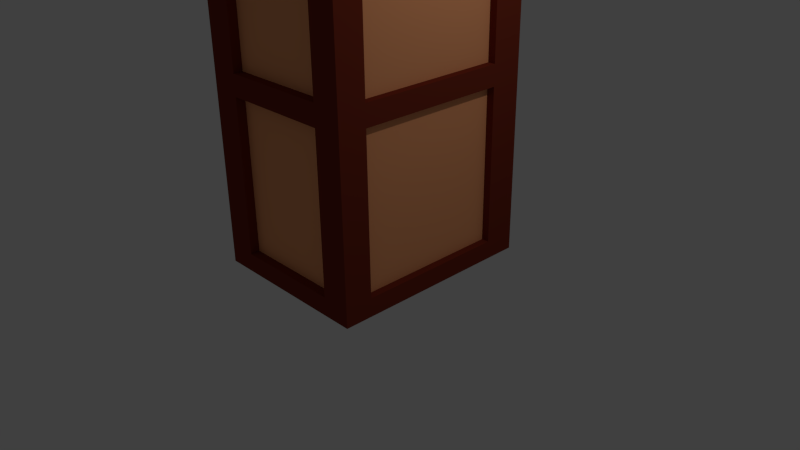 # Source: wallTower_material.blend  (saved by Blender 2.76.0; exported with 4.5.12 LTS)
import bpy
from mathutils import Matrix  # noqa: F401  (used for matrix-valued properties, if any)

bpy.ops.wm.read_factory_settings(use_empty=True)
scene = bpy.context.scene
scene.name = 'Scene'

# ---- collections
col_collection_1 = bpy.data.collections.new('Collection 1'); scene.collection.children.link(col_collection_1)

# ---- materials (node trees are filled in below, after node groups)
mat_material_004 = bpy.data.materials.new('Material.004')
mat_material_004.alpha_threshold = 0.0
mat_material_004.use_transparent_shadow = False
mat_material_004.diffuse_color = (1.0, 0.4091, 0.181, 1.0)
mat_material_004.roughness = 0.5
mat_material_005 = bpy.data.materials.new('Material.005')
mat_material_005.alpha_threshold = 0.0
mat_material_005.use_transparent_shadow = False
mat_material_005.diffuse_color = (0.1149, 0.02379, 0.00115, 1.0)
mat_material_005.roughness = 0.5
mat_material = bpy.data.materials.new('Material')
mat_material.alpha_threshold = 0.0
mat_material.use_transparent_shadow = False
mat_material.diffuse_color = (1.0, 1.0, 1.0, 1.0)
mat_material.roughness = 0.5
mat_material.line_color = (0.0, 0.0, 0.0, 1.0)
mat_material_001 = bpy.data.materials.new('Material.001')
mat_material_001.alpha_threshold = 0.0
mat_material_001.use_transparent_shadow = False
mat_material_001.diffuse_color = (0.2079, 0.03165, 0.01574, 1.0)
mat_material_001.roughness = 0.5
mat_material_002 = bpy.data.materials.new('Material.002')
mat_material_002.alpha_threshold = 0.0
mat_material_002.use_transparent_shadow = False
mat_material_002.diffuse_color = (1.0, 0.2919, 0.07395, 1.0)
mat_material_002.roughness = 0.5
mat_material_003 = bpy.data.materials.new('Material.003')
mat_material_003.alpha_threshold = 0.0
mat_material_003.use_transparent_shadow = False
mat_material_003.diffuse_color = (0.03604, 0.05171, 0.8, 1.0)
mat_material_003.roughness = 0.5
mat_material_006 = bpy.data.materials.new('Material.006')
mat_material_006.alpha_threshold = 0.0
mat_material_006.use_transparent_shadow = False
mat_material_006.diffuse_color = (0.115, 0.024, 0.001, 1.0)
mat_material_006.roughness = 0.5
mat_material_007 = bpy.data.materials.new('Material.007')
mat_material_007.alpha_threshold = 0.0
mat_material_007.use_transparent_shadow = False
mat_material_007.diffuse_color = (1.0, 0.409, 0.181, 1.0)
mat_material_007.roughness = 0.5

# ---- material node trees

# ---- world
world_world = bpy.data.worlds.new('World'); scene.world = world_world
world_world.color = (0.05088, 0.05088, 0.05088)
world_world.use_sun_shadow = False
world_world.sun_shadow_jitter_overblur = 0.0
world_world.cycles.sampling_method = 'MANUAL'
world_world.cycles.sample_map_resolution = 256

# ---- cameras
cam_camera = bpy.data.cameras.new('Camera')
cam_camera.clip_end = 100.0
cam_camera.lens = 35.0
cam_camera.sensor_width = 32.0
cam_camera.sensor_height = 18.0
cam_camera.ortho_scale = 7.314
cam_camera.dof.focus_distance = 0.0
cam_camera.dof.aperture_fstop = 128.0

# ---- lights
light_lamp = bpy.data.lights.new('Lamp', 'POINT')
light_lamp.transmission_factor = 0.0
light_lamp.cutoff_distance = 30.0
light_lamp.energy = 100.0
light_lamp.shadow_buffer_clip_start = 1.001
light_lamp.shadow_soft_size = 0.1
light_lamp.shadow_maximum_resolution = 0.006
light_lamp.use_absolute_resolution = True
light_lamp.cycles.use_multiple_importance_sampling = False

# ---- meshes
me_cube_001 = bpy.data.meshes.new('Cube.001')
me_cube_001.from_pydata([(-1.0, -1.0, -1.0), (-0.1558, -0.1685, 0.9239), (-1.0, 1.0, -1.0), (-0.1558, 0.1534, 0.9239), (1.0, -1.0, -1.0), (0.1661, -0.1685, 0.9239), (1.0, 1.0, -1.0), (0.1661, 0.1534, 0.9239), (-0.1558, 0.119, 0.9239), (-1.0, 0.7862, -1.0), (0.1661, 0.119, 0.9239), (1.0, 0.7862, -1.0), (-1.0, -0.8237, -1.0), (0.1661, -0.1401, 0.9239), (-0.1558, -0.1401, 0.9239), (1.0, -0.8237, -1.0), (0.1162, 0.1534, 0.9239), (0.6904, 1.0, -1.0), (0.1162, -0.1685, 0.9239), (0.6904, -1.0, -1.0), (0.05936, 0.04451, 1.604), (0.6904, 0.7862, -1.0), (0.6904, -0.8237, -1.0), (0.04284, 0.04451, 1.604), (-0.6651, 1.0, -1.0), (-0.1019, -0.1685, 0.9239), (-0.04739, 0.04451, 1.604), (-0.04739, 0.03309, 1.604), (-0.1019, 0.1534, 0.9239), (-0.6651, -1.0, -1.0), (-0.6651, 0.7862, -1.0), (-0.6651, -0.8237, -1.0), (-0.1466, 0.1115, 1.339), (-0.1466, 0.144, 1.339), (0.1103, 0.144, 1.339), (0.1573, 0.144, 1.339), (0.1573, -0.1331, 1.339), (0.1573, -0.1599, 1.339), (-0.09572, -0.1599, 1.339), (-0.1466, -0.1599, 1.339), (-0.1466, -0.1331, 1.339), (0.1573, 0.1115, 1.339), (0.0231, 0.007669, 1.966), (0.01787, 0.007669, 1.966), (-0.09572, 0.144, 1.339), (0.1103, -0.1599, 1.339), (-0.01066, 0.007669, 1.966), (-0.01066, 0.00406, 1.966), (0.05936, -0.05284, 1.604), (0.05936, -0.06225, 1.604), (-0.02952, -0.06225, 1.604), (-0.04739, -0.06225, 1.604), (-0.04739, -0.05284, 1.604), (0.05936, 0.03309, 1.604), (0.3194, -0.3214, 0.5268), (0.3194, 0.3091, 0.5268), (-0.02952, 0.04451, 1.604), (0.04284, -0.06225, 1.604), (-0.3111, 0.3091, 0.5268), (-0.3111, -0.3214, 0.5268), (0.0231, -0.02312, 1.966), (0.0231, -0.02609, 1.966), (-0.005012, -0.02609, 1.966), (-0.01066, -0.02609, 1.966), (-0.01066, -0.02312, 1.966), (0.0231, 0.00406, 1.966), (-0.005012, 0.00406, 1.966), (-0.005012, -0.02312, 1.966), (-0.005012, 0.007669, 1.966), (0.01787, -0.02609, 1.966), (0.01787, 0.00406, 1.966), (0.01787, -0.02312, 1.966), (0.3194, 0.2417, 0.5268), (-0.3111, 0.2417, 0.5268), (-0.3111, -0.2658, 0.5268), (0.3194, -0.2658, 0.5268), (0.2218, -0.3214, 0.5268), (0.2218, 0.3091, 0.5268), (-0.2056, 0.3091, 0.5268), (-0.2056, -0.3214, 0.5268)], [], [(73, 58, 2, 9), (77, 55, 6, 17), (75, 54, 4, 15), (79, 59, 0, 29), (21, 17, 6, 11), (13, 10, 41, 36), (7, 16, 34, 35), (22, 21, 11, 15), (55, 72, 11, 6), (74, 73, 9, 12), (59, 74, 12, 0), (19, 22, 15, 4), (10, 7, 35, 41), (72, 75, 15, 11), (28, 3, 33, 44), (29, 31, 22, 19), (31, 30, 21, 22), (5, 13, 36, 37), (1, 25, 38, 39), (30, 24, 17, 21), (54, 76, 19, 4), (78, 77, 17, 24), (58, 78, 24, 2), (9, 2, 24, 30), (12, 9, 30, 31), (0, 12, 31, 29), (18, 5, 37, 45), (8, 14, 40, 32), (14, 1, 39, 40), (76, 79, 29, 19), (35, 34, 23, 20), (45, 37, 49, 57), (32, 40, 52, 27), (36, 41, 53, 48), (33, 32, 27, 26), (38, 45, 57, 50), (34, 44, 56, 23), (39, 38, 50, 51), (44, 33, 26, 56), (25, 18, 45, 38), (16, 28, 44, 34), (3, 8, 32, 33), (20, 23, 43, 42), (57, 49, 61, 69), (27, 52, 64, 47), (48, 53, 65, 60), (26, 27, 47, 46), (50, 57, 69, 62), (23, 56, 68, 43), (51, 50, 62, 63), (56, 26, 46, 68), (40, 39, 51, 52), (41, 35, 20, 53), (37, 36, 48, 49), (66, 68, 46, 47), (67, 66, 47, 64), (62, 67, 64, 63), (61, 60, 71, 69), (60, 65, 70, 71), (65, 42, 43, 70), (69, 71, 67, 62), (71, 70, 66, 67), (70, 43, 68, 66), (52, 51, 63, 64), (53, 20, 42, 65), (49, 48, 60, 61), (18, 25, 79, 76), (3, 28, 78, 58), (28, 16, 77, 78), (5, 18, 76, 54), (10, 13, 75, 72), (1, 14, 74, 59), (14, 8, 73, 74), (7, 10, 72, 55), (25, 1, 59, 79), (13, 5, 54, 75), (16, 7, 55, 77), (8, 3, 58, 73)])
me_cube_001.polygons.foreach_set('material_index', [1, 1, 1, 1, 0, 1, 1, 0, 1, 1, 1, 0, 1, 1, 1, 0, 0, 1, 1, 0, 1, 1, 1, 0, 0, 0, 1, 1, 1, 1, 0, 0, 0, 0, 0, 0, 0, 0, 0, 1, 1, 1, 1, 1, 1, 1, 1, 1, 1, 1, 1, 0, 0, 0, 0, 0, 0, 0, 0, 0, 0, 1, 0, 1, 1, 0, 0, 0, 0, 0, 0, 0, 0, 0, 0, 0, 0, 0])
me_cube_001.materials.append(mat_material_004)
me_cube_001.materials.append(mat_material_005)
me_cube_001.use_remesh_preserve_volume = False
me_cube_001.use_remesh_preserve_attributes = False
me_cube_001.use_mirror_vertex_groups = False
me_cube_001.update()
me_cube = bpy.data.meshes.new('Cube')
me_cube.from_pydata([(1.0, 1.0, -1.0), (1.0, -1.0, -1.0), (-1.0, -1.0, -1.0), (-1.0, 1.0, -1.0), (1.0, 1.0, 1.0), (1.0, -1.0, 1.0), (-1.0, -1.0, 1.0), (-1.0, 1.0, 1.0), (1.0, -0.809, -1.0), (-1.0, -0.809, -1.0), (1.0, -0.8091, 1.0), (-1.0, -0.809, 1.0), (-1.0, 0.7631, -1.0), (-1.0, 0.7631, 1.0), (1.0, 0.7631, -1.0), (1.0, 0.7631, 1.0), (1.0, 1.0, 0.01122), (1.0, -1.0, 0.01122), (-1.0, -1.0, 0.01122), (-1.0, 1.0, 0.01122), (-1.0, -0.809, 0.01122), (1.0, -0.8091, 0.01122), (1.0, 0.7631, 0.01122), (-1.0, 0.7631, 0.01122), (-1.0, -0.809, -0.9037), (1.0, -0.809, -0.9037), (1.0, 0.7631, -0.9037), (-1.0, 0.7631, -0.9037), (1.0, 1.0, -0.9037), (1.0, -1.0, -0.9037), (-1.0, -1.0, -0.9037), (-1.0, 1.0, -0.9037), (1.0, 1.0, -0.09712), (1.0, -1.0, -0.09712), (-1.0, -1.0, -0.09712), (-1.0, 1.0, -0.09712), (-1.0, -0.809, -0.09712), (1.0, -0.8091, -0.09712), (1.0, 0.7631, -0.09712), (-1.0, 0.7631, -0.09712), (-0.719, 1.0, -1.0), (-0.719, -1.0, -1.0), (-0.719, 1.0, 1.0), (-1.1, -0.809, 1.0), (1.1, -0.8091, 1.0), (-0.719, -0.809, -1.0), (-0.719, 0.7631, -1.0), (-1.1, 1.1, 1.0), (-0.719, 1.0, 0.01122), (-0.719, -1.0, 0.01122), (-0.719, -1.0, -0.9037), (-0.719, 1.0, -0.9037), (-0.719, 1.0, -0.09712), (-0.719, -1.0, -0.09712), (-1.1, -1.1, 1.0), (1.1, -1.1, 1.0), (0.7205, 1.0, -1.0), (0.7205, -1.0, -1.0), (0.7205, 1.0, 1.0), (1.1, 1.1, 1.0), (0.7205, -0.809, -1.0), (0.7205, 0.7631, -1.0), (0.7205, 1.0, 0.01122), (0.7205, -1.0, 0.01122), (0.7205, -1.0, -0.9037), (0.7205, 1.0, -0.9037), (0.7205, 1.0, -0.09712), (0.7205, -1.0, -0.09712), (1.0, 1.0, 0.9791), (1.0, -1.0, 0.9791), (-1.0, -1.0, 0.9791), (-1.0, 1.0, 0.9791), (-1.0, -0.809, 0.9791), (1.0, -0.8091, 0.9791), (1.0, 0.7631, 0.9791), (-1.0, 0.7631, 0.9791), (-0.719, 1.0, 0.9791), (-0.719, -1.0, 0.9791), (0.7205, 1.0, 0.9791), (0.7205, -1.0, 0.9791), (1.0, 1.0, 1.0), (1.0, -1.0, 1.0), (-1.0, -1.0, 1.0), (-1.0, 1.0, 1.0), (1.0, -0.8091, 1.0), (-1.0, -0.809, 1.0), (-1.0, 0.7631, 1.0), (1.0, 0.7631, 1.0), (-0.719, 1.0, 1.0), (0.7205, 1.0, 1.0), (1.0, -1.0, 0.9791), (-1.0, -1.0, 0.9791), (-0.719, -1.0, 0.9791), (0.7205, -1.0, 0.9791), (-1.1, 0.7631, 1.0), (1.1, 0.7631, 1.0), (-0.719, 1.1, 1.0), (-0.719, -1.1, 1.0), (-0.719, -0.809, 1.0), (-0.719, 0.7631, 1.0), (0.7205, -0.8091, 1.0), (0.7205, 0.7631, 1.0), (0.7205, 1.1, 1.0), (0.7205, -1.1, 1.0), (1.0, -1.0, 0.9791), (-1.0, -1.0, 0.9791), (-0.719, -1.0, 0.9791), (0.7205, -1.0, 0.9791), (1.0, 1.0, 0.9791), (1.0, -0.8091, 0.9791), (1.0, 0.7631, 0.9791), (1.0, 1.0, 1.0), (1.0, -1.0, 1.0), (-1.0, -1.0, 1.0), (-1.0, 1.0, 1.0), (1.0, -0.8091, 1.0), (-1.0, -0.809, 1.0), (-1.0, 0.7631, 1.0), (1.0, 0.7631, 1.0), (-0.719, 1.1, 1.0), (-0.719, -1.1, 1.0), (-0.719, -0.809, 1.0), (-0.719, 0.7631, 1.0), (0.7205, -0.8091, 1.0), (0.7205, 0.7631, 1.0), (0.7205, 1.1, 1.0), (0.7205, -1.1, 1.0), (1.0, -1.0, 0.9791), (-0.719, -1.0, 1.056), (-1.0, -1.0, 1.056), (-0.719, 1.0, 1.056), (-1.0, 1.0, 1.056), (1.0, -0.8091, 1.056), (1.0, -1.0, 1.056), (-1.0, 0.7631, 1.056), (1.0, 0.7631, 1.056), (-1.0, -0.809, 1.056), (0.7205, -0.8091, 1.056), (1.0, 1.0, 1.056), (0.7205, 0.7631, 1.056), (-0.719, -0.809, 1.056), (-0.719, 0.7631, 1.056), (0.7205, 1.0, 1.056), (0.7205, -1.0, 1.056), (0.7205, 1.0, 1.056), (-0.719, 1.0, 1.056), (0.7205, -1.0, 1.056), (-0.719, -1.0, 1.056), (-0.719, 0.7631, 1.056), (-0.719, -0.809, 1.056), (0.7205, -0.8091, 1.056), (0.7205, 0.7631, 1.056), (-0.719, -1.0, 1.084), (-1.0, -1.0, 1.084), (-0.719, 1.0, 1.084), (-1.0, 1.0, 1.084), (1.0, -0.8091, 1.084), (1.0, -1.0, 1.084), (-1.0, 0.7631, 1.084), (1.0, 0.7631, 1.084), (-1.0, -0.809, 1.084), (0.7205, -0.8091, 1.084), (1.0, 1.0, 1.084), (0.7205, 0.7631, 1.084), (-0.719, -0.809, 1.084), (-0.719, 0.7631, 1.084), (0.7205, 1.0, 1.084), (0.7205, -1.0, 1.084), (0.7205, 1.0, 1.084), (-0.719, 1.0, 1.084), (0.7205, -1.0, 1.084), (-0.719, -1.0, 1.084), (-0.719, 0.7631, 1.084), (-0.719, -0.809, 1.084), (0.7205, -0.8091, 1.084), (0.7205, 0.7631, 1.084), (-1.0, 0.7631, 1.0), (-1.0, 1.0, 1.0), (-1.0, -1.0, 1.0), (-1.0, -0.809, 1.0), (-1.0, -1.0, 0.9791), (-1.0, 1.0, 0.9791), (-1.0, -0.809, 0.9791), (-1.0, 0.7631, 0.9791), (-0.719, -1.0, 1.056), (-1.0, -1.0, 1.056), (0.7205, -1.0, 1.056), (0.7205, -1.0, 1.084), (1.0, -1.0, 1.084), (1.0, -1.0, 1.056), (0.7205, -1.0, 1.056), (-0.719, -1.0, 1.056), (-0.719, -1.0, 1.084), (-0.719, -1.0, 1.084), (-1.0, -1.0, 1.084), (-0.719, 1.0, 1.084), (-1.0, 1.0, 1.084), (1.0, -0.8091, 1.084), (-1.0, 0.7631, 1.084), (1.0, 0.7631, 1.084), (-1.0, -0.809, 1.084), (0.7205, -0.8091, 1.084), (1.0, 1.0, 1.084), (0.7205, 0.7631, 1.084), (-0.719, -0.809, 1.084), (-0.719, 0.7631, 1.084), (0.7205, 1.0, 1.084), (0.7205, 1.0, 1.084), (-0.719, 1.0, 1.084), (0.7205, -1.0, 1.084), (-0.719, 0.7631, 1.084), (-0.719, -0.809, 1.084), (0.7205, -0.8091, 1.084), (0.7205, 0.7631, 1.084), (-0.719, -1.0, 1.29), (-1.0, -1.0, 1.29), (-0.719, 1.0, 1.29), (-1.0, 1.0, 1.29), (1.0, -0.8091, 1.29), (1.0, -1.0, 1.29), (-1.0, 0.7631, 1.29), (1.0, 0.7631, 1.29), (-1.0, -0.809, 1.29), (0.7205, -0.8091, 1.29), (1.0, 1.0, 1.29), (0.7205, 0.7631, 1.29), (-0.719, -0.809, 1.29), (-0.719, 0.7631, 1.29), (0.7205, 1.0, 1.29), (0.7205, -1.0, 1.29), (0.7205, 1.0, 1.29), (-0.719, 1.0, 1.29), (0.7205, -1.0, 1.29), (-0.719, -1.0, 1.29), (-0.719, 0.7631, 1.29), (-0.719, -0.809, 1.29), (0.7205, -0.8091, 1.29), (0.7205, 0.7631, 1.29), (-0.719, -1.2, 1.33), (-1.2, -1.2, 1.33), (-0.719, 1.2, 1.33), (-1.2, 1.2, 1.33), (1.2, -0.8091, 1.33), (1.2, -1.2, 1.33), (-1.2, 0.7631, 1.33), (1.2, 0.7631, 1.33), (-1.2, -0.809, 1.33), (0.7205, -0.8091, 1.33), (1.2, 1.2, 1.33), (0.7205, 0.7631, 1.33), (-0.719, -0.809, 1.33), (-0.719, 0.7631, 1.33), (0.7205, 1.2, 1.33), (0.7205, -1.2, 1.33), (0.7205, 1.2, 1.33), (-0.719, 1.2, 1.33), (0.7205, -1.2, 1.33), (-0.719, -1.2, 1.33), (-0.719, 0.7631, 1.33), (-0.719, -0.809, 1.33), (0.7205, -0.8091, 1.33), (0.7205, 0.7631, 1.33), (-0.719, -1.2, 1.408), (-1.2, -1.2, 1.408), (-0.719, 1.2, 1.408), (-1.2, 1.2, 1.408), (1.2, -0.8091, 1.408), (1.2, -1.2, 1.408), (-1.2, 0.7631, 1.408), (1.2, 0.7631, 1.408), (-1.2, -0.809, 1.408), (0.7205, -0.8091, 1.408), (1.2, 1.2, 1.408), (0.7205, 0.7631, 1.408), (-0.719, -0.809, 1.408), (-0.719, 0.7631, 1.408), (0.7205, 1.2, 1.408), (0.7205, -1.2, 1.408), (0.7205, 1.2, 1.408), (-0.719, 1.2, 1.408), (0.7205, -1.2, 1.408), (-0.719, -1.2, 1.408), (-0.719, 0.7631, 1.408), (-0.719, -0.809, 1.408), (0.7205, -0.8091, 1.408), (0.7205, 0.7631, 1.408), (-0.6745, -1.126, 1.446), (-1.126, -1.126, 1.446), (-0.6745, 1.125, 1.446), (-1.126, 1.125, 1.446), (1.126, -0.7597, 1.446), (1.126, -1.126, 1.446), (-1.126, 0.7152, 1.446), (1.126, 0.7152, 1.446), (-1.126, -0.7597, 1.446), (0.676, -0.7597, 1.446), (1.126, 1.125, 1.446), (0.676, 0.7152, 1.446), (-0.6745, -0.7597, 1.446), (-0.6745, 0.7152, 1.446), (0.676, 1.125, 1.446), (0.676, -1.126, 1.446), (0.676, 1.125, 1.446), (-0.6745, 1.125, 1.446), (0.676, -1.126, 1.446), (-0.6745, -1.126, 1.446), (-0.6745, 0.7152, 1.446), (-0.6745, -0.7597, 1.446), (0.676, -0.7597, 1.446), (0.676, 0.7152, 1.446), (-0.6745, -1.126, 1.659), (-1.126, -1.126, 1.659), (-0.6745, 1.125, 1.659), (-1.126, 1.125, 1.659), (1.126, -0.7597, 1.659), (1.126, -1.126, 1.659), (-1.126, 0.7152, 1.659), (1.126, 0.7152, 1.659), (-1.126, -0.7597, 1.659), (0.676, -0.7597, 1.659), (1.126, 1.125, 1.659), (0.676, 0.7152, 1.659), (-0.6745, -0.7597, 1.659), (-0.6745, 0.7152, 1.659), (0.676, 1.125, 1.659), (0.676, -1.126, 1.659), (0.676, 1.125, 1.659), (-0.6745, 1.125, 1.659), (0.676, -1.126, 1.659), (-0.6745, -1.126, 1.659), (-0.6745, 0.7152, 1.659), (-0.6745, -0.7597, 1.659), (0.676, -0.7597, 1.659), (0.676, 0.7152, 1.659), (-0.8615, -1.436, 1.707), (-1.438, -1.436, 1.707), (-0.8615, 1.439, 1.707), (-1.438, 1.439, 1.707), (1.437, -0.9673, 1.707), (1.437, -1.436, 1.707), (-1.438, 0.9161, 1.707), (1.437, 0.9161, 1.707), (-1.438, -0.9673, 1.707), (0.8631, -0.9673, 1.707), (1.437, 1.439, 1.707), (0.8631, 0.9161, 1.707), (-0.8615, -0.9673, 1.707), (-0.8615, 0.9161, 1.707), (0.8631, 1.439, 1.707), (0.8631, -1.436, 1.707), (0.8631, 1.439, 1.707), (-0.8615, 1.439, 1.707), (0.8631, -1.436, 1.707), (-0.8615, -1.436, 1.707), (-0.7518, 0.7983, 1.707), (-0.7518, -0.8453, 1.707), (0.7533, -0.8453, 1.707), (0.7533, 0.7983, 1.707), (1.0, 1.0, -0.09712), (1.0, 1.0, 0.01122), (1.0, -1.0, -0.09712), (1.0, -1.0, 0.01122), (-1.0, -1.0, -0.09712), (-1.0, -1.0, 0.01122), (-1.0, 1.0, -0.09712), (-1.0, 1.0, 0.01122), (-1.0, -0.809, 0.01122), (-1.0, 0.7631, 0.01122), (1.0, 0.7631, 0.01122), (1.0, -0.8091, 0.01122), (-0.719, 1.0, 0.01122), (-0.719, -1.0, 0.01122), (-1.0, -0.809, -0.09712), (1.0, -0.8091, -0.09712), (1.0, 0.7631, -0.09712), (-1.0, 0.7631, -0.09712), (-0.719, 1.0, -0.09712), (-0.719, -1.0, -0.09712), (0.7205, 1.0, 0.01122), (0.7205, -1.0, 0.01122), (0.7205, 1.0, -0.09712), (0.7205, -1.0, -0.09712), (1.0, -1.1, -0.09712), (1.0, -1.1, 0.01122), (-1.0, -1.1, -0.09712), (-1.0, -1.1, 0.01122), (-0.719, -1.1, 0.01122), (-0.719, -1.1, -0.09712), (0.7205, -1.1, 0.01122), (0.7205, -1.1, -0.09712), (-1.102, -1.0, -0.09712), (-1.102, -1.0, 0.01122), (-1.102, 1.0, -0.09712), (-1.102, 1.0, 0.01122), (-1.102, -0.809, 0.01122), (-1.102, 0.7631, 0.01122), (-1.102, -0.809, -0.09712), (-1.102, 0.7631, -0.09712), (1.0, 1.0, -0.09712), (1.0, 1.0, 0.01122), (1.0, -1.0, -0.09712), (1.0, -1.0, 0.01122), (1.0, 0.7631, 0.01122), (1.0, -0.8091, 0.01122), (1.0, -0.8091, -0.09712), (1.0, 0.7631, -0.09712), (-1.102, -1.0, -0.09712), (-1.102, -1.0, 0.01122), (-1.102, 1.0, -0.09712), (-1.102, 1.0, 0.01122), (-1.102, -0.809, 0.01122), (-1.102, 0.7631, 0.01122), (-1.102, -0.809, -0.09712), (-1.102, 0.7631, -0.09712), (1.0, 1.0, -0.09712), (1.0, 1.0, 0.01122), (1.0, -1.0, -0.09712), (1.0, -1.0, 0.01122), (1.0, 0.7631, 0.01122), (1.0, -0.8091, 0.01122), (1.0, -0.8091, -0.09712), (1.0, 0.7631, -0.09712), (1.1, 1.0, -0.09712), (1.1, 1.0, 0.01122), (1.1, -1.0, -0.09712), (1.1, -1.0, 0.01122), (1.1, 0.7631, 0.01122), (1.1, -0.8091, 0.01122), (1.1, -0.8091, -0.09712), (1.1, 0.7631, -0.09712), (1.0, 1.1, -0.09712), (1.0, 1.1, 0.01122), (-1.0, 1.1, -0.09712), (-1.0, 1.1, 0.01122), (-0.719, 1.1, 0.01122), (-0.719, 1.1, -0.09712), (0.7205, 1.1, 0.01122), (0.7205, 1.1, -0.09712), (-0.719, 1.1, -1.0), (-1.0, 1.1, -1.0), (1.0, 1.1, -1.0), (1.0, 1.1, -0.9037), (-1.0, 1.1, -0.9037), (-0.719, 1.1, -0.9037), (0.7205, 1.1, -1.0), (0.7205, 1.1, -0.9037), (1.1, -0.809, -1.0), (1.1, -1.0, -1.0), (1.1, 0.7631, -1.0), (1.1, -0.809, -0.9037), (1.1, 1.0, -1.0), (1.1, 0.7631, -0.9037), (1.1, 1.0, -0.9037), (1.1, -1.0, -0.9037), (-0.719, -1.1, -1.0), (-1.0, -1.1, -1.0), (1.1, -1.1, -0.9037), (1.0, -1.1, -0.9037), (1.0, -1.1, -1.0), (1.1, -1.1, -1.0), (-1.0, -1.1, -0.9037), (-0.719, -1.1, -0.9037), (0.7205, -1.1, -1.0), (0.7205, -1.1, -0.9037), (-1.1, 0.7631, -1.0), (-1.1, 1.0, -1.0), (-1.1, -1.0, -1.0), (-1.1, -0.809, -1.0), (-1.1, -0.809, -0.9037), (-1.1, 0.7631, -0.9037), (-1.1, -1.0, -0.9037), (-1.1, 1.0, -0.9037), (-1.1, 1.1, -1.0), (-1.1, 1.1, -0.9037), (-1.1, -1.1, -1.0), (-1.1, -1.1, -0.9037), (-1.0, 1.1, -0.09712), (-1.0, 1.1, 0.01122), (-1.102, 1.1, -0.09712), (-1.102, 1.1, 0.01122), (-1.0, 1.1, -0.09712), (-1.0, 1.1, 0.01122), (-0.719, 1.1, 0.01122), (-0.719, 1.1, -0.09712), (1.1, 1.0, -1.0), (1.1, 1.0, -0.9037), (1.1, 1.1, -1.0), (1.1, 1.1, -0.9037), (-0.719, -1.1, 0.01122), (-1.0, -1.1, 0.01122), (-0.719, -1.1, 0.9791), (1.0, -1.1, 0.01122), (0.7205, -1.1, 0.01122), (0.7205, -1.1, 0.9791), (1.0, -1.1, 0.9791), (-1.0, -1.1, 0.9791), (-0.719, -1.1, -0.9037), (-1.0, -1.1, -0.9037), (1.0, -1.1, -0.9037), (1.0, -1.1, -0.09712), (-1.0, -1.1, -0.09712), (-0.719, -1.1, -0.09712), (0.7205, -1.1, -0.9037), (0.7205, -1.1, -0.09712), (-1.1, -1.0, 0.01122), (-1.1, -0.809, 0.01122), (-1.1, -0.809, -0.09712), (-1.1, -0.809, -0.9037), (-1.1, -1.0, -0.9037), (-1.1, -1.0, -0.09712), (-1.1, -0.809, 0.9791), (-1.1, -1.0, 0.9791), (-1.1, -1.0, -0.09712), (-1.1, -1.0, 0.01122), (-1.1, -1.1, 0.01122), (-1.1, -1.1, -0.09712), (-1.1, -1.1, 0.01122), (-1.1, -1.1, 0.9791), (-1.1, -1.1, -0.9037), (-1.1, -1.1, -0.09712), (-1.1, 0.7631, 0.01122), (-1.1, 1.0, 0.01122), (-1.1, 0.7631, -0.09712), (-1.1, 0.7631, -0.9037), (-1.1, 1.0, -0.9037), (-1.1, 1.0, -0.09712), (-1.1, 0.7631, 0.9791), (-1.1, 1.0, 0.9791), (-0.719, 1.1, 0.01122), (-1.0, 1.1, 0.01122), (-0.719, 1.1, -0.9037), (-1.0, 1.1, -0.9037), (1.0, 1.1, -0.9037), (1.0, 1.1, -0.09712), (-1.0, 1.1, -0.09712), (-0.719, 1.1, -0.09712), (1.0, 1.1, 0.01122), (0.7205, 1.1, 0.01122), (0.7205, 1.1, -0.9037), (0.7205, 1.1, -0.09712), (1.0, 1.1, 0.9791), (-1.0, 1.1, 0.9791), (-0.719, 1.1, 0.9791), (0.7205, 1.1, 0.9791), (-1.1, 1.1, -0.9037), (-1.1, 1.1, -0.09712), (-1.1, 1.1, 0.01122), (-1.1, 1.1, 0.9791), (1.1, 1.0, 0.01122), (1.1, 0.7631, 0.01122), (1.1, -0.8091, 0.01122), (1.1, -1.0, 0.01122), (1.1, -0.8091, -0.09712), (1.1, -0.809, -0.9037), (1.1, 0.7631, -0.09712), (1.1, 0.7631, -0.9037), (1.1, -1.0, -0.9037), (1.1, 1.0, -0.9037), (1.1, 1.0, -0.09712), (1.1, -1.0, -0.09712), (1.1, -0.8091, 0.9791), (1.1, 0.7631, 0.9791), (1.1, 1.0, 0.9791), (1.1, -1.0, 0.9791), (1.1, 1.0, -0.09712), (1.1, 1.0, 0.01122), (1.1, -1.0, -0.09712), (1.1, -1.0, 0.01122), (1.1, -1.1, -0.09712), (1.1, -1.1, 0.01122), (1.1, 1.1, -0.09712), (1.1, 1.1, 0.01122), (1.1, -1.1, 0.01122), (1.1, -1.1, 0.9791), (1.1, -1.1, -0.9037), (1.1, -1.1, -0.09712), (1.1, 1.1, -0.9037), (1.1, 1.1, -0.09712), (1.1, 1.1, 0.01122), (1.1, 1.1, 0.9791), (-0.8615, -1.436, 1.707), (-0.6745, -1.126, 1.659), (-0.6745, -0.7597, 1.659), (-0.8615, -0.9673, 1.707)], [(104, 127), (83, 114), (80, 111)], [(45, 41, 2, 9), (69, 5, 81, 90), (79, 77, 49, 63), (73, 10, 5, 69), (75, 72, 182, 183), (31, 51, 443, 442), (13, 11, 85, 86), (71, 75, 183, 181), (79, 69, 90, 93), (46, 45, 9, 12), (40, 46, 12, 3), (7, 13, 86, 83), (74, 15, 10, 73), (68, 4, 15, 74), (49, 18, 363, 371), (35, 39, 375, 364), (63, 49, 371, 379), (23, 19, 365, 367), (34, 53, 377, 362), (48, 62, 378, 370), (19, 48, 370, 365), (26, 25, 449, 451), (2, 41, 454, 455), (12, 9, 467, 464), (9, 2, 466, 467), (8, 14, 448, 446), (29, 64, 463, 457), (27, 31, 471, 469), (31, 524, 544, 531), (17, 63, 379, 361), (37, 33, 559, 552), (33, 67, 503, 499), (66, 32, 533, 539), (34, 36, 506, 509), (26, 38, 37, 25), (494, 491, 572, 573), (24, 36, 39, 27), (77, 79, 93, 92), (19, 521, 546, 529), (64, 67, 53, 50), (33, 37, 373, 360), (66, 65, 51, 52), (57, 1, 458, 462), (18, 20, 366, 363), (42, 7, 83, 88), (56, 61, 46, 40), (61, 60, 45, 46), (4, 58, 89, 80), (440, 441, 487, 486), (15, 4, 80, 87), (60, 57, 41, 45), (8, 1, 57, 60), (70, 77, 92, 91), (0, 56, 444, 440), (58, 42, 88, 89), (14, 8, 60, 61), (0, 14, 61, 56), (5, 10, 84, 81), (7, 71, 181, 177), (62, 16, 359, 378), (1, 447, 459, 458), (28, 65, 538, 532), (52, 35, 364, 376), (74, 22, 549, 561), (78, 76, 42, 58), (78, 68, 540, 543), (4, 68, 78, 58), (62, 48, 76, 78), (19, 23, 520, 521), (42, 76, 71, 7), (69, 79, 493, 494), (499, 498, 574, 575), (22, 74, 73, 21), (385, 363, 513, 514), (77, 70, 495, 490), (20, 72, 75, 23), (73, 69, 563, 560), (11, 6, 82, 85), (87, 80, 59, 95), (92, 93, 107, 106), (81, 84, 44, 55), (86, 85, 43, 94), (91, 92, 106, 105), (80, 89, 102, 59), (93, 90, 104, 107), (85, 82, 54, 43), (89, 88, 96, 102), (84, 87, 95, 44), (82, 91, 105, 54), (83, 86, 94, 47), (10, 15, 87, 84), (6, 70, 91, 82), (54, 97, 128, 129), (106, 97, 54, 105), (98, 99, 141, 140), (119, 122, 148, 145), (104, 55, 103, 107), (82, 85, 116, 113), (103, 100, 123, 126), (99, 94, 117, 122), (101, 100, 137, 139), (124, 125, 144, 151), (99, 96, 130, 141), (103, 97, 106, 107), (88, 83, 47, 96), (90, 81, 55, 104), (100, 103, 143, 137), (95, 59, 138, 135), (123, 124, 151, 150), (96, 99, 122, 119), (95, 101, 124, 118), (100, 101, 124, 123), (99, 98, 121, 122), (101, 102, 125, 124), (98, 97, 120, 121), (84, 81, 112, 115), (102, 96, 119, 125), (74, 68, 108, 110), (97, 103, 126, 120), (73, 74, 110, 109), (146, 150, 174, 170), (141, 130, 154, 165), (142, 139, 163, 166), (132, 135, 159, 156), (139, 137, 161, 163), (131, 134, 158, 155), (137, 143, 167, 161), (133, 132, 156, 157), (149, 147, 171, 173), (102, 101, 139, 142), (55, 44, 132, 133), (122, 121, 149, 148), (47, 94, 134, 131), (96, 47, 131, 130), (97, 98, 140, 128), (121, 120, 147, 149), (44, 95, 135, 132), (43, 54, 129, 136), (59, 102, 142, 138), (125, 119, 145, 144), (126, 123, 150, 146), (94, 43, 136, 134), (103, 55, 133, 143), (120, 126, 146, 147), (168, 169, 208, 207), (143, 133, 189, 186), (166, 163, 203, 206), (160, 153, 194, 200), (128, 152, 193, 184), (163, 161, 201, 203), (156, 159, 199, 197), (129, 128, 184, 185), (161, 167, 187, 201), (136, 129, 153, 160), (144, 145, 169, 168), (140, 141, 165, 164), (150, 151, 175, 174), (155, 158, 198, 196), (128, 140, 164, 152), (151, 144, 168, 175), (134, 136, 160, 158), (145, 148, 172, 169), (171, 147, 191, 192), (138, 142, 166, 162), (135, 138, 162, 159), (148, 149, 173, 172), (130, 131, 155, 154), (175, 168, 207, 213), (182, 179, 176, 183), (180, 178, 179, 182), (183, 176, 177, 181), (72, 70, 180, 182), (11, 13, 176, 179), (70, 6, 178, 180), (6, 11, 179, 178), (13, 7, 177, 176), (196, 198, 220, 217), (201, 187, 229, 223), (188, 197, 218, 219), (211, 192, 233, 235), (187, 188, 219, 229), (195, 196, 217, 216), (210, 211, 235, 234), (199, 202, 224, 221), (202, 206, 228, 224), (191, 190, 209, 192), (185, 184, 193, 194), (186, 189, 188, 187), (158, 160, 200, 198), (159, 162, 202, 199), (169, 172, 210, 208), (172, 173, 211, 210), (173, 171, 192, 211), (146, 170, 209, 190), (147, 146, 190, 191), (165, 154, 195, 205), (153, 129, 185, 194), (167, 143, 186, 187), (164, 165, 205, 204), (170, 174, 212, 209), (133, 157, 188, 189), (152, 164, 204, 193), (154, 155, 196, 195), (174, 175, 213, 212), (162, 166, 206, 202), (157, 156, 197, 188), (224, 228, 252, 248), (215, 214, 238, 239), (231, 234, 258, 255), (220, 222, 246, 244), (237, 230, 254, 261), (214, 226, 250, 238), (233, 232, 256, 257), (236, 237, 261, 260), (226, 227, 251, 250), (203, 201, 223, 225), (197, 199, 221, 218), (206, 203, 225, 228), (205, 195, 216, 227), (209, 212, 236, 232), (200, 194, 215, 222), (207, 208, 231, 230), (204, 205, 227, 226), (212, 213, 237, 236), (192, 209, 232, 233), (193, 204, 226, 214), (213, 207, 230, 237), (198, 200, 222, 220), (208, 210, 234, 231), (194, 193, 214, 215), (256, 260, 284, 280), (251, 240, 264, 275), (252, 249, 273, 276), (242, 245, 269, 266), (249, 247, 271, 273), (241, 244, 268, 265), (247, 253, 277, 271), (243, 242, 266, 267), (259, 257, 281, 283), (221, 224, 248, 245), (234, 235, 259, 258), (216, 217, 241, 240), (229, 219, 243, 253), (235, 233, 257, 259), (219, 218, 242, 243), (223, 229, 253, 247), (217, 220, 244, 241), (225, 223, 247, 249), (218, 221, 245, 242), (228, 225, 249, 252), (227, 216, 240, 251), (232, 236, 260, 256), (222, 215, 239, 246), (230, 231, 255, 254), (272, 276, 300, 296), (263, 262, 286, 287), (279, 282, 306, 303), (268, 270, 294, 292), (285, 278, 302, 309), (262, 274, 298, 286), (281, 280, 304, 305), (284, 285, 309, 308), (274, 275, 299, 298), (246, 239, 263, 270), (254, 255, 279, 278), (250, 251, 275, 274), (260, 261, 285, 284), (257, 256, 280, 281), (238, 250, 274, 262), (261, 254, 278, 285), (244, 246, 270, 268), (255, 258, 282, 279), (239, 238, 262, 263), (248, 252, 276, 272), (245, 248, 272, 269), (258, 259, 283, 282), (240, 241, 265, 264), (253, 243, 267, 277), (294, 287, 311, 318), (304, 308, 332, 328), (299, 288, 312, 323), (300, 297, 321, 324), (290, 293, 317, 314), (297, 295, 319, 321), (289, 292, 316, 313), (295, 301, 325, 319), (291, 290, 314, 315), (269, 272, 296, 293), (282, 283, 307, 306), (264, 265, 289, 288), (277, 267, 291, 301), (283, 281, 305, 307), (267, 266, 290, 291), (271, 277, 301, 295), (265, 268, 292, 289), (273, 271, 295, 297), (266, 269, 293, 290), (276, 273, 297, 300), (275, 264, 288, 299), (280, 284, 308, 304), (270, 263, 287, 294), (278, 279, 303, 302), (317, 320, 344, 341), (320, 324, 348, 344), (311, 310, 334, 335), (327, 330, 354, 351), (316, 318, 342, 340), (333, 326, 350, 357), (322, 346, 583, 582), (329, 328, 352, 353), (332, 333, 357, 356), (302, 303, 327, 326), (298, 299, 323, 322), (308, 309, 333, 332), (305, 304, 328, 329), (286, 298, 322, 310), (309, 302, 326, 333), (292, 294, 318, 316), (303, 306, 330, 327), (287, 286, 310, 311), (296, 300, 324, 320), (293, 296, 320, 317), (306, 307, 331, 330), (288, 289, 313, 312), (301, 291, 315, 325), (307, 305, 329, 331), (346, 342, 335, 334), (347, 340, 342, 346), (336, 337, 340, 347), (338, 343, 349, 339), (341, 345, 343, 338), (344, 348, 345, 341), (350, 351, 354, 357), (357, 354, 355, 356), (356, 355, 353, 352), (330, 331, 355, 354), (312, 313, 337, 336), (325, 315, 339, 349), (331, 329, 353, 355), (315, 314, 338, 339), (319, 325, 349, 343), (313, 316, 340, 337), (321, 319, 343, 345), (314, 317, 341, 338), (324, 321, 345, 348), (323, 312, 336, 347), (328, 332, 356, 352), (318, 311, 335, 342), (326, 327, 351, 350), (322, 323, 347, 346), (372, 362, 390, 396), (393, 392, 408, 409), (396, 390, 406, 412), (362, 363, 391, 390), (366, 367, 395, 394), (361, 379, 388, 383), (359, 368, 402, 399), (358, 430, 570, 564), (370, 378, 436, 434), (381, 360, 382, 389), (489, 495, 517, 516), (380, 376, 435, 437), (36, 34, 362, 372), (32, 66, 380, 358), (21, 17, 361, 369), (37, 38, 374, 373), (20, 23, 367, 366), (67, 33, 360, 381), (66, 52, 376, 380), (38, 32, 358, 374), (16, 22, 368, 359), (53, 67, 381, 377), (39, 36, 372, 375), (22, 21, 369, 368), (387, 386, 385, 384), (389, 388, 386, 387), (382, 383, 388, 389), (362, 377, 387, 384), (377, 381, 389, 387), (379, 371, 386, 388), (21, 73, 560, 550), (371, 363, 385, 386), (390, 391, 407, 406), (392, 397, 413, 408), (369, 361, 401, 403), (367, 365, 393, 395), (363, 366, 394, 391), (432, 433, 481, 480), (375, 372, 396, 397), (364, 375, 397, 392), (403, 401, 417, 419), (404, 405, 421, 420), (401, 400, 416, 417), (412, 410, 411, 413), (406, 407, 410, 412), (413, 411, 409, 408), (368, 369, 403, 402), (373, 374, 405, 404), (397, 396, 412, 413), (394, 395, 411, 410), (374, 358, 398, 405), (358, 359, 399, 398), (391, 394, 410, 407), (361, 360, 400, 401), (395, 393, 409, 411), (360, 373, 404, 400), (421, 414, 422, 429), (414, 415, 423, 422), (415, 418, 426, 423), (399, 402, 418, 415), (398, 399, 415, 414), (405, 398, 414, 421), (400, 404, 420, 416), (402, 403, 419, 418), (422, 423, 426, 429), (429, 426, 427, 428), (428, 427, 425, 424), (416, 420, 428, 424), (418, 419, 427, 426), (417, 416, 424, 425), (420, 421, 429, 428), (419, 417, 425, 427), (435, 432, 480, 483), (436, 437, 435, 434), (431, 430, 437, 436), (376, 364, 432, 435), (364, 365, 433, 432), (358, 380, 437, 430), (378, 359, 431, 436), (365, 370, 434, 433), (443, 438, 439, 442), (445, 444, 438, 443), (441, 440, 444, 445), (65, 28, 441, 445), (40, 3, 439, 438), (51, 65, 445, 443), (56, 40, 438, 444), (439, 3, 465, 472), (446, 449, 453, 447), (448, 451, 449, 446), (450, 452, 451, 448), (25, 29, 453, 449), (1, 8, 446, 447), (14, 0, 450, 448), (0, 28, 452, 450), (28, 26, 451, 452), (454, 461, 460, 455), (457, 458, 459, 456), (462, 463, 461, 454), (458, 457, 463, 462), (41, 57, 462, 454), (447, 453, 456, 459), (453, 29, 457, 456), (50, 30, 460, 461), (64, 50, 461, 463), (2, 455, 474, 466), (464, 469, 471, 465), (466, 470, 468, 467), (467, 468, 469, 464), (465, 471, 473, 472), (470, 466, 474, 475), (24, 27, 469, 468), (30, 24, 468, 470), (31, 442, 473, 471), (455, 460, 475, 474), (442, 439, 472, 473), (3, 12, 464, 465), (460, 30, 470, 475), (477, 476, 478, 479), (482, 483, 480, 481), (393, 365, 477, 479), (434, 435, 483, 482), (433, 434, 482, 481), (365, 364, 476, 477), (364, 392, 478, 476), (392, 393, 479, 478), (485, 484, 486, 487), (441, 28, 485, 487), (28, 0, 484, 485), (0, 440, 486, 484), (491, 494, 493, 492), (488, 490, 495, 489), (63, 17, 491, 492), (383, 382, 568, 569), (18, 49, 488, 489), (79, 63, 492, 493), (500, 34, 509, 519), (49, 77, 490, 488), (496, 501, 500, 497), (498, 499, 503, 502), (53, 34, 500, 501), (30, 50, 496, 497), (70, 72, 510, 511), (67, 64, 502, 503), (64, 29, 498, 502), (50, 53, 501, 496), (508, 509, 506, 507), (504, 511, 510, 505), (513, 512, 515, 514), (511, 504, 516, 517), (509, 508, 518, 519), (72, 20, 505, 510), (18, 489, 516, 504), (30, 497, 518, 508), (36, 24, 507, 506), (495, 70, 511, 517), (363, 362, 512, 513), (20, 18, 504, 505), (497, 500, 519, 518), (362, 384, 515, 512), (384, 385, 514, 515), (24, 30, 508, 507), (523, 522, 525, 524), (520, 526, 527, 521), (23, 75, 526, 520), (75, 71, 527, 526), (52, 51, 530, 535), (39, 35, 525, 522), (27, 39, 522, 523), (31, 27, 523, 524), (535, 530, 531, 534), (534, 531, 544, 545), (542, 528, 529, 541), (533, 532, 538, 539), (540, 536, 537, 543), (541, 529, 546, 547), (361, 383, 569, 567), (524, 525, 545, 544), (71, 76, 542, 541), (51, 31, 531, 530), (76, 48, 528, 542), (525, 35, 534, 545), (532, 533, 577, 576), (35, 52, 535, 534), (16, 62, 537, 536), (65, 66, 539, 538), (62, 78, 543, 537), (527, 71, 541, 547), (521, 527, 547, 546), (48, 19, 529, 528), (553, 552, 559, 556), (557, 558, 554, 555), (556, 559, 575, 574), (548, 562, 561, 549), (550, 560, 563, 551), (565, 564, 570, 571), (566, 567, 569, 568), (551, 563, 573, 572), (562, 548, 578, 579), (558, 557, 576, 577), (431, 359, 565, 571), (430, 431, 571, 570), (16, 536, 578, 548), (17, 21, 550, 551), (26, 28, 557, 555), (25, 37, 552, 553), (38, 26, 555, 554), (359, 358, 564, 565), (540, 68, 562, 579), (360, 361, 567, 566), (32, 38, 554, 558), (536, 540, 579, 578), (33, 499, 575, 559), (69, 494, 573, 563), (28, 532, 576, 557), (498, 29, 556, 574), (68, 74, 561, 562), (491, 17, 551, 572), (22, 16, 548, 549), (382, 360, 566, 568), (29, 25, 553, 556), (533, 32, 558, 577), (581, 582, 583, 580), (346, 334, 580, 583), (310, 322, 582, 581), (334, 310, 581, 580)])
me_cube.polygons.foreach_set('material_index', [1, 0, 5, 1, 0, 0, 0, 0, 0, 1, 1, 0, 1, 1, 0, 0, 0, 0, 0, 0, 0, 1, 1, 1, 1, 1, 0, 0, 0, 0, 0, 0, 0, 0, 5, 1, 5, 0, 0, 5, 0, 5, 1, 0, 0, 1, 5, 0, 1, 0, 1, 1, 0, 1, 0, 1, 1, 0, 0, 0, 1, 0, 0, 1, 1, 1, 1, 5, 0, 1, 1, 1, 5, 0, 1, 5, 1, 0, 1, 0, 1, 1, 0, 1, 0, 1, 1, 1, 1, 1, 0, 0, 1, 1, 0, 0, 1, 0, 0, 0, 0, 0, 0, 1, 1, 1, 0, 1, 0, 0, 0, 0, 0, 0, 0, 0, 0, 0, 0, 0, 0, 0, 0, 1, 0, 1, 0, 1, 0, 0, 1, 0, 1, 1, 0, 0, 1, 1, 1, 1, 0, 1, 1, 1, 0, 0, 0, 0, 0, 0, 0, 0, 0, 1, 1, 0, 0, 0, 0, 0, 1, 0, 0, 1, 1, 0, 1, 0, 1, 1, 1, 0, 0, 0, 0, 0, 1, 0, 1, 0, 1, 1, 0, 1, 1, 1, 1, 1, 0, 0, 0, 0, 0, 0, 0, 0, 0, 0, 0, 0, 0, 0, 0, 0, 0, 0, 3, 3, 0, 3, 0, 0, 3, 0, 0, 0, 5, 0, 0, 0, 1, 5, 0, 0, 5, 0, 0, 5, 0, 1, 0, 0, 0, 3, 0, 3, 0, 3, 0, 3, 0, 3, 3, 0, 3, 0, 3, 0, 3, 0, 0, 0, 3, 3, 3, 3, 0, 3, 0, 0, 3, 0, 0, 3, 3, 0, 0, 3, 0, 0, 3, 0, 3, 3, 3, 0, 3, 3, 1, 0, 0, 0, 5, 0, 1, 0, 1, 3, 0, 3, 3, 0, 3, 0, 3, 0, 3, 0, 0, 0, 3, 3, 4, 4, 4, 4, 4, 4, 4, 4, 4, 5, 0, 0, 5, 0, 0, 5, 0, 1, 1, 1, 0, 1, 1, 0, 4, 4, 4, 4, 4, 4, 4, 4, 4, 4, 4, 4, 4, 4, 4, 4, 4, 4, 4, 4, 4, 4, 4, 4, 0, 0, 0, 0, 1, 0, 0, 0, 1, 0, 1, 1, 0, 0, 0, 0, 0, 0, 0, 0, 0, 0, 0, 0, 1, 1, 1, 0, 1, 1, 1, 0, 0, 0, 0, 0, 0, 0, 1, 0, 0, 0, 0, 1, 1, 1, 0, 0, 0, 0, 0, 0, 0, 0, 0, 0, 0, 0, 0, 0, 0, 0, 0, 0, 1, 1, 1, 0, 1, 0, 1, 0, 0, 1, 1, 0, 0, 0, 0, 0, 1, 1, 1, 0, 1, 1, 1, 1, 1, 1, 1, 0, 1, 1, 0, 0, 1, 1, 1, 1, 1, 1, 0, 0, 1, 1, 1, 1, 1, 1, 1, 1, 0, 0, 1, 1, 1, 0, 1, 1, 0, 0, 0, 0, 0, 1, 1, 0, 0, 0, 1, 1, 0, 1, 0, 1, 0, 1, 1, 1, 0, 0, 1, 1, 0, 1, 1, 1, 1, 1, 1, 1, 0, 0, 1, 1, 0, 0, 1, 0, 1, 0, 1, 1, 1, 1, 1, 0, 1, 0, 1, 1, 1, 1, 1, 1, 0, 1, 1, 0, 1, 0, 1, 0, 0, 1, 1, 1, 1, 0, 1, 1, 1, 1, 1, 1, 1, 1, 1, 1, 0, 1, 0, 0, 0, 1, 1, 0, 1, 0, 0, 1, 0, 1, 0, 0, 1, 0, 0, 0, 0, 0, 4, 4, 0, 4])
me_cube.materials.append(mat_material)
me_cube.materials.append(mat_material_001)
me_cube.materials.append(mat_material_002)
me_cube.materials.append(mat_material_003)
me_cube.materials.append(mat_material_006)
me_cube.materials.append(mat_material_007)
me_cube.use_remesh_preserve_volume = False
me_cube.use_remesh_preserve_attributes = False
me_cube.use_mirror_vertex_groups = False
me_cube.update()

# ---- objects
ob_cube_001 = bpy.data.objects.new('Cube.001', me_cube_001)
ob_cube = bpy.data.objects.new('Cube', me_cube)
ob_lamp = bpy.data.objects.new('Lamp', light_lamp)
ob_camera = bpy.data.objects.new('Camera', cam_camera)

# ---- transforms, parenting, visibility, modifiers, constraints
ob_cube_001.location = (0.0006108, 0.01541, 7.35)
ob_cube_001.scale = (1.2, 1.6, 0.6052)
ob_cube_001.lineart.crease_threshold = 0.0
ob_cube.location = (0.0, 0.0, 2.5)
ob_cube.scale = (1.0, 1.25, 2.5)
ob_cube.lock_rotations_4d = False
ob_cube.empty_display_type = 'ARROWS'
ob_cube.lineart.crease_threshold = 0.0
ob_lamp.location = (4.076, 1.005, 5.904)
ob_lamp.rotation_euler = (0.6503, 0.05522, 1.866)
ob_lamp.lock_rotations_4d = False
ob_lamp.empty_display_type = 'ARROWS'
ob_lamp.color = (0.0, 0.0, 0.0, 0.0)
ob_lamp.lineart.crease_threshold = 0.0
ob_camera.location = (7.481, -6.508, 5.344)
ob_camera.rotation_euler = (1.109, 0.01082, 0.8149)
ob_camera.lock_rotations_4d = False
ob_camera.empty_display_type = 'ARROWS'
ob_camera.color = (0.0, 0.0, 0.0, 0.0)
ob_camera.display_type = 'WIRE'
ob_camera.lineart.crease_threshold = 0.0

# ---- collection membership
col_collection_1.objects.link(ob_cube_001)
col_collection_1.objects.link(ob_cube)
col_collection_1.objects.link(ob_lamp)
col_collection_1.objects.link(ob_camera)

# ---- scene / render settings (as saved in the file)
scene.camera = ob_camera
scene.frame_start = 1; scene.frame_end = 250; scene.frame_set(1)
scene.render.engine = 'BLENDER_EEVEE_NEXT'
scene.render.resolution_percentage = 50
scene.render.dither_intensity = 0.0
scene.cycles.use_denoising = False
scene.cycles.samples = 10
scene.cycles.sampling_pattern = 'TABULATED_SOBOL'
scene.cycles.light_sampling_threshold = 0.0
scene.cycles.use_adaptive_sampling = False
scene.cycles.use_light_tree = False
scene.cycles.blur_glossy = 0.0
scene.cycles.pixel_filter_type = 'GAUSSIAN'
scene.cycles.sample_clamp_indirect = 0.0
scene.view_settings.view_transform = 'Standard'
bpy.context.view_layer.update()
